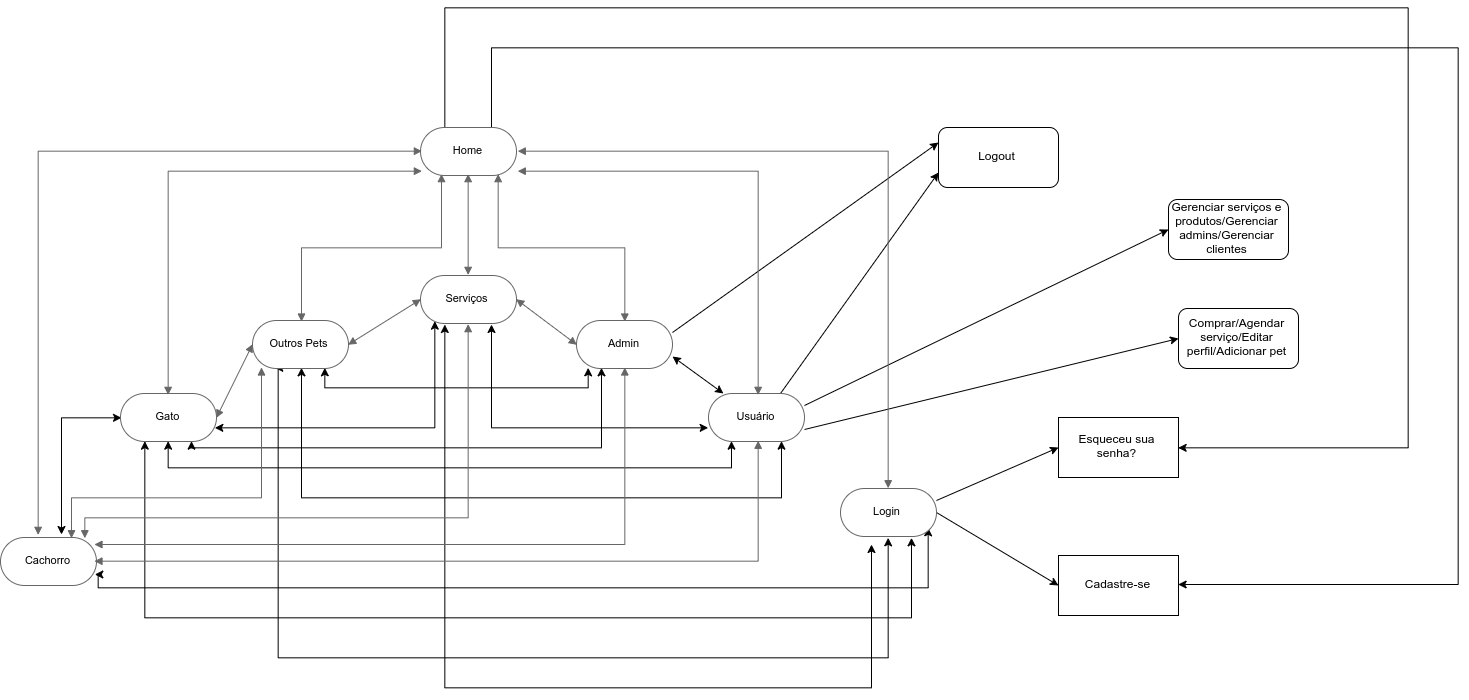

The diagram above was exported from draw.io. Its source (the exported page's mxGraphModel, read from the mxfile embedded in the PNG):
<mxGraphModel dx="2847" dy="1503" grid="1" gridSize="10" guides="1" tooltips="1" connect="1" arrows="1" fold="1" page="1" pageScale="1" pageWidth="827" pageHeight="1169" math="0" shadow="0">
  <root>
    <mxCell id="0" />
    <mxCell id="1" parent="0" />
    <mxCell id="X2UixeAcZQyGB12A7pFs-27" style="edgeStyle=orthogonalEdgeStyle;rounded=0;orthogonalLoop=1;jettySize=auto;html=1;exitX=1;exitY=0.75;exitDx=0;exitDy=0;entryX=0.917;entryY=0.813;entryDx=0;entryDy=0;entryPerimeter=0;startArrow=classic;startFill=1;" edge="1" parent="1" source="X2UixeAcZQyGB12A7pFs-1" target="X2UixeAcZQyGB12A7pFs-7">
      <mxGeometry relative="1" as="geometry">
        <Array as="points">
          <mxPoint x="168" y="600" />
          <mxPoint x="1000" y="600" />
        </Array>
      </mxGeometry>
    </mxCell>
    <mxCell id="X2UixeAcZQyGB12A7pFs-1" value="Cachorro" style="html=1;whiteSpace=wrap;rounded=1;arcSize=50;fontSize=11;fontColor=#000000;spacing=5;strokeColor=#666666;strokeOpacity=100;strokeWidth=0.6;" vertex="1" parent="1">
      <mxGeometry x="72" y="550" width="96" height="48" as="geometry" />
    </mxCell>
    <mxCell id="X2UixeAcZQyGB12A7pFs-23" style="edgeStyle=orthogonalEdgeStyle;rounded=0;orthogonalLoop=1;jettySize=auto;html=1;exitX=0;exitY=0.5;exitDx=0;exitDy=0;entryX=0.629;entryY=-0.035;entryDx=0;entryDy=0;entryPerimeter=0;startArrow=classic;startFill=1;" edge="1" parent="1" source="X2UixeAcZQyGB12A7pFs-2" target="X2UixeAcZQyGB12A7pFs-1">
      <mxGeometry relative="1" as="geometry" />
    </mxCell>
    <mxCell id="X2UixeAcZQyGB12A7pFs-24" style="edgeStyle=orthogonalEdgeStyle;rounded=0;orthogonalLoop=1;jettySize=auto;html=1;exitX=1;exitY=0.75;exitDx=0;exitDy=0;entryX=0.156;entryY=0.958;entryDx=0;entryDy=0;entryPerimeter=0;startArrow=classic;startFill=1;" edge="1" parent="1" source="X2UixeAcZQyGB12A7pFs-2" target="X2UixeAcZQyGB12A7pFs-4">
      <mxGeometry relative="1" as="geometry" />
    </mxCell>
    <mxCell id="X2UixeAcZQyGB12A7pFs-25" style="edgeStyle=orthogonalEdgeStyle;rounded=0;orthogonalLoop=1;jettySize=auto;html=1;exitX=0.75;exitY=1;exitDx=0;exitDy=0;entryX=0.25;entryY=1;entryDx=0;entryDy=0;startArrow=classic;startFill=1;" edge="1" parent="1" source="X2UixeAcZQyGB12A7pFs-2" target="X2UixeAcZQyGB12A7pFs-5">
      <mxGeometry relative="1" as="geometry">
        <Array as="points">
          <mxPoint x="264" y="460" />
          <mxPoint x="672" y="460" />
        </Array>
      </mxGeometry>
    </mxCell>
    <mxCell id="X2UixeAcZQyGB12A7pFs-26" style="edgeStyle=orthogonalEdgeStyle;rounded=0;orthogonalLoop=1;jettySize=auto;html=1;exitX=0.5;exitY=1;exitDx=0;exitDy=0;entryX=0.25;entryY=1;entryDx=0;entryDy=0;startArrow=classic;startFill=1;" edge="1" parent="1" source="X2UixeAcZQyGB12A7pFs-2" target="X2UixeAcZQyGB12A7pFs-6">
      <mxGeometry relative="1" as="geometry">
        <Array as="points">
          <mxPoint x="240" y="480" />
          <mxPoint x="804" y="480" />
        </Array>
      </mxGeometry>
    </mxCell>
    <mxCell id="X2UixeAcZQyGB12A7pFs-28" style="edgeStyle=orthogonalEdgeStyle;rounded=0;orthogonalLoop=1;jettySize=auto;html=1;exitX=0.25;exitY=1;exitDx=0;exitDy=0;entryX=0.75;entryY=1;entryDx=0;entryDy=0;startArrow=classic;startFill=1;" edge="1" parent="1" source="X2UixeAcZQyGB12A7pFs-2" target="X2UixeAcZQyGB12A7pFs-7">
      <mxGeometry relative="1" as="geometry">
        <Array as="points">
          <mxPoint x="216" y="630" />
          <mxPoint x="984" y="630" />
        </Array>
      </mxGeometry>
    </mxCell>
    <mxCell id="X2UixeAcZQyGB12A7pFs-2" value="Gato" style="html=1;whiteSpace=wrap;rounded=1;arcSize=50;fontSize=11;fontColor=#000000;spacing=5;strokeColor=#666666;strokeOpacity=100;strokeWidth=0.6;" vertex="1" parent="1">
      <mxGeometry x="192" y="406" width="96" height="48" as="geometry" />
    </mxCell>
    <mxCell id="X2UixeAcZQyGB12A7pFs-30" style="edgeStyle=orthogonalEdgeStyle;rounded=0;orthogonalLoop=1;jettySize=auto;html=1;exitX=0.75;exitY=1;exitDx=0;exitDy=0;entryX=0.125;entryY=0.958;entryDx=0;entryDy=0;entryPerimeter=0;startArrow=classic;startFill=1;" edge="1" parent="1" source="X2UixeAcZQyGB12A7pFs-3" target="X2UixeAcZQyGB12A7pFs-5">
      <mxGeometry relative="1" as="geometry">
        <Array as="points">
          <mxPoint x="396" y="401" />
          <mxPoint x="660" y="401" />
        </Array>
      </mxGeometry>
    </mxCell>
    <mxCell id="X2UixeAcZQyGB12A7pFs-37" style="edgeStyle=orthogonalEdgeStyle;rounded=0;orthogonalLoop=1;jettySize=auto;html=1;exitX=0.5;exitY=1;exitDx=0;exitDy=0;entryX=0.75;entryY=1;entryDx=0;entryDy=0;startArrow=classic;startFill=1;" edge="1" parent="1" source="X2UixeAcZQyGB12A7pFs-3" target="X2UixeAcZQyGB12A7pFs-6">
      <mxGeometry relative="1" as="geometry">
        <Array as="points">
          <mxPoint x="372" y="510" />
          <mxPoint x="852" y="510" />
        </Array>
      </mxGeometry>
    </mxCell>
    <mxCell id="X2UixeAcZQyGB12A7pFs-40" style="edgeStyle=orthogonalEdgeStyle;rounded=0;orthogonalLoop=1;jettySize=auto;html=1;exitX=0.25;exitY=1;exitDx=0;exitDy=0;startArrow=classic;startFill=1;" edge="1" parent="1" source="X2UixeAcZQyGB12A7pFs-3">
      <mxGeometry relative="1" as="geometry">
        <mxPoint x="960" y="550" as="targetPoint" />
        <Array as="points">
          <mxPoint x="349" y="381" />
          <mxPoint x="349" y="670" />
          <mxPoint x="960" y="670" />
        </Array>
      </mxGeometry>
    </mxCell>
    <mxCell id="X2UixeAcZQyGB12A7pFs-3" value="Outros Pets" style="html=1;whiteSpace=wrap;rounded=1;arcSize=50;fontSize=11;fontColor=#000000;spacing=5;strokeColor=#666666;strokeOpacity=100;strokeWidth=0.6;" vertex="1" parent="1">
      <mxGeometry x="324" y="333" width="96" height="48" as="geometry" />
    </mxCell>
    <mxCell id="X2UixeAcZQyGB12A7pFs-31" style="edgeStyle=orthogonalEdgeStyle;rounded=0;orthogonalLoop=1;jettySize=auto;html=1;exitX=0.75;exitY=1;exitDx=0;exitDy=0;entryX=0;entryY=0.75;entryDx=0;entryDy=0;startArrow=classic;startFill=1;" edge="1" parent="1" source="X2UixeAcZQyGB12A7pFs-4" target="X2UixeAcZQyGB12A7pFs-6">
      <mxGeometry relative="1" as="geometry" />
    </mxCell>
    <mxCell id="X2UixeAcZQyGB12A7pFs-42" style="edgeStyle=orthogonalEdgeStyle;rounded=0;orthogonalLoop=1;jettySize=auto;html=1;exitX=0.25;exitY=1;exitDx=0;exitDy=0;entryX=0.323;entryY=1.167;entryDx=0;entryDy=0;entryPerimeter=0;startArrow=classic;startFill=1;" edge="1" parent="1" source="X2UixeAcZQyGB12A7pFs-4" target="X2UixeAcZQyGB12A7pFs-7">
      <mxGeometry relative="1" as="geometry">
        <Array as="points">
          <mxPoint x="516" y="700" />
          <mxPoint x="943" y="700" />
        </Array>
      </mxGeometry>
    </mxCell>
    <mxCell id="X2UixeAcZQyGB12A7pFs-4" value="Serviços" style="html=1;whiteSpace=wrap;rounded=1;arcSize=50;fontSize=11;fontColor=#000000;spacing=5;strokeColor=#666666;strokeOpacity=100;strokeWidth=0.6;" vertex="1" parent="1">
      <mxGeometry x="492" y="288" width="96" height="48" as="geometry" />
    </mxCell>
    <mxCell id="X2UixeAcZQyGB12A7pFs-33" style="edgeStyle=none;rounded=0;orthogonalLoop=1;jettySize=auto;html=1;exitX=1;exitY=0.25;exitDx=0;exitDy=0;entryX=0;entryY=0.25;entryDx=0;entryDy=0;startArrow=none;startFill=0;" edge="1" parent="1" source="X2UixeAcZQyGB12A7pFs-5" target="X2UixeAcZQyGB12A7pFs-32">
      <mxGeometry relative="1" as="geometry" />
    </mxCell>
    <mxCell id="X2UixeAcZQyGB12A7pFs-44" style="edgeStyle=none;rounded=0;orthogonalLoop=1;jettySize=auto;html=1;exitX=1;exitY=0.75;exitDx=0;exitDy=0;startArrow=classic;startFill=1;" edge="1" parent="1" source="X2UixeAcZQyGB12A7pFs-5" target="X2UixeAcZQyGB12A7pFs-6">
      <mxGeometry relative="1" as="geometry" />
    </mxCell>
    <mxCell id="X2UixeAcZQyGB12A7pFs-5" value="Admin" style="html=1;whiteSpace=wrap;rounded=1;arcSize=50;fontSize=11;fontColor=#000000;spacing=5;strokeColor=#666666;strokeOpacity=100;strokeWidth=0.6;" vertex="1" parent="1">
      <mxGeometry x="648" y="333" width="96" height="48" as="geometry" />
    </mxCell>
    <mxCell id="X2UixeAcZQyGB12A7pFs-34" style="edgeStyle=none;rounded=0;orthogonalLoop=1;jettySize=auto;html=1;exitX=0.75;exitY=0;exitDx=0;exitDy=0;entryX=0;entryY=0.75;entryDx=0;entryDy=0;startArrow=none;startFill=0;" edge="1" parent="1" source="X2UixeAcZQyGB12A7pFs-6" target="X2UixeAcZQyGB12A7pFs-32">
      <mxGeometry relative="1" as="geometry" />
    </mxCell>
    <mxCell id="X2UixeAcZQyGB12A7pFs-49" style="edgeStyle=none;rounded=0;orthogonalLoop=1;jettySize=auto;html=1;exitX=1;exitY=0.75;exitDx=0;exitDy=0;startArrow=none;startFill=0;entryX=0;entryY=0.5;entryDx=0;entryDy=0;" edge="1" parent="1" source="X2UixeAcZQyGB12A7pFs-6" target="X2UixeAcZQyGB12A7pFs-53">
      <mxGeometry relative="1" as="geometry">
        <mxPoint x="1200" y="220" as="targetPoint" />
      </mxGeometry>
    </mxCell>
    <mxCell id="X2UixeAcZQyGB12A7pFs-54" style="edgeStyle=none;rounded=0;orthogonalLoop=1;jettySize=auto;html=1;exitX=1;exitY=0.25;exitDx=0;exitDy=0;startArrow=none;startFill=0;entryX=0;entryY=0.5;entryDx=0;entryDy=0;" edge="1" parent="1" source="X2UixeAcZQyGB12A7pFs-6" target="X2UixeAcZQyGB12A7pFs-55">
      <mxGeometry relative="1" as="geometry">
        <mxPoint x="1220" y="250" as="targetPoint" />
      </mxGeometry>
    </mxCell>
    <mxCell id="X2UixeAcZQyGB12A7pFs-6" value="Usuário" style="html=1;whiteSpace=wrap;rounded=1;arcSize=50;fontSize=11;fontColor=#000000;spacing=5;strokeColor=#666666;strokeOpacity=100;strokeWidth=0.6;" vertex="1" parent="1">
      <mxGeometry x="780" y="406" width="96" height="48" as="geometry" />
    </mxCell>
    <mxCell id="X2UixeAcZQyGB12A7pFs-46" style="edgeStyle=none;rounded=0;orthogonalLoop=1;jettySize=auto;html=1;exitX=1;exitY=0.25;exitDx=0;exitDy=0;entryX=0;entryY=0.5;entryDx=0;entryDy=0;startArrow=none;startFill=0;" edge="1" parent="1" source="X2UixeAcZQyGB12A7pFs-7" target="X2UixeAcZQyGB12A7pFs-45">
      <mxGeometry relative="1" as="geometry" />
    </mxCell>
    <mxCell id="X2UixeAcZQyGB12A7pFs-48" style="edgeStyle=none;rounded=0;orthogonalLoop=1;jettySize=auto;html=1;exitX=1;exitY=0.5;exitDx=0;exitDy=0;entryX=0;entryY=0.5;entryDx=0;entryDy=0;startArrow=none;startFill=0;" edge="1" parent="1" source="X2UixeAcZQyGB12A7pFs-7" target="X2UixeAcZQyGB12A7pFs-47">
      <mxGeometry relative="1" as="geometry" />
    </mxCell>
    <mxCell id="X2UixeAcZQyGB12A7pFs-7" value="Login" style="html=1;whiteSpace=wrap;rounded=1;arcSize=50;fontSize=11;fontColor=#000000;spacing=5;strokeColor=#666666;strokeOpacity=100;strokeWidth=0.6;" vertex="1" parent="1">
      <mxGeometry x="912" y="501" width="96" height="48" as="geometry" />
    </mxCell>
    <mxCell id="X2UixeAcZQyGB12A7pFs-57" style="edgeStyle=orthogonalEdgeStyle;rounded=0;orthogonalLoop=1;jettySize=auto;html=1;exitX=0.75;exitY=0;exitDx=0;exitDy=0;entryX=1;entryY=0.5;entryDx=0;entryDy=0;startArrow=none;startFill=0;" edge="1" parent="1" source="X2UixeAcZQyGB12A7pFs-8" target="X2UixeAcZQyGB12A7pFs-47">
      <mxGeometry relative="1" as="geometry">
        <Array as="points">
          <mxPoint x="564" y="60" />
          <mxPoint x="1530" y="60" />
          <mxPoint x="1530" y="597" />
        </Array>
      </mxGeometry>
    </mxCell>
    <mxCell id="X2UixeAcZQyGB12A7pFs-58" style="edgeStyle=orthogonalEdgeStyle;rounded=0;orthogonalLoop=1;jettySize=auto;html=1;exitX=0.25;exitY=0;exitDx=0;exitDy=0;entryX=1;entryY=0.5;entryDx=0;entryDy=0;startArrow=none;startFill=0;" edge="1" parent="1" source="X2UixeAcZQyGB12A7pFs-8" target="X2UixeAcZQyGB12A7pFs-45">
      <mxGeometry relative="1" as="geometry">
        <Array as="points">
          <mxPoint x="516" y="20" />
          <mxPoint x="1480" y="20" />
          <mxPoint x="1480" y="460" />
        </Array>
      </mxGeometry>
    </mxCell>
    <mxCell id="X2UixeAcZQyGB12A7pFs-8" value="Home" style="html=1;whiteSpace=wrap;rounded=1;arcSize=50;fontSize=11;fontColor=#000000;spacing=5;strokeColor=#666666;strokeOpacity=100;strokeWidth=0.6;" vertex="1" parent="1">
      <mxGeometry x="492" y="140" width="96" height="48" as="geometry" />
    </mxCell>
    <mxCell id="X2UixeAcZQyGB12A7pFs-9" value="" style="html=1;jettySize=18;fontSize=11;strokeColor=#666666;strokeOpacity=100;strokeWidth=0.6;rounded=1;arcSize=0;edgeStyle=orthogonalEdgeStyle;startArrow=block;endFill=1;endArrow=block;endFill=1;entryX=-0.003126944432898693;entryY=0.5;entryPerimeter=1;exitX=0.385;exitY=-0.062;exitDx=0;exitDy=0;exitPerimeter=0;" edge="1" parent="1" source="X2UixeAcZQyGB12A7pFs-1" target="X2UixeAcZQyGB12A7pFs-8">
      <mxGeometry width="100" height="100" relative="1" as="geometry">
        <mxPoint x="90" y="430" as="sourcePoint" />
        <Array as="points">
          <mxPoint x="109" y="164" />
        </Array>
      </mxGeometry>
    </mxCell>
    <mxCell id="X2UixeAcZQyGB12A7pFs-10" value="" style="html=1;jettySize=18;fontSize=11;strokeColor=#666666;strokeOpacity=100;strokeWidth=0.6;rounded=1;arcSize=0;edgeStyle=orthogonalEdgeStyle;startArrow=block;endFill=1;endArrow=block;endFill=1;exitX=1.0031269444328985;exitY=0.5;exitPerimeter=1;entryX=0.5;entryY=-0.00625;entryPerimeter=1;" edge="1" parent="1" source="X2UixeAcZQyGB12A7pFs-8" target="X2UixeAcZQyGB12A7pFs-7">
      <mxGeometry width="100" height="100" relative="1" as="geometry" />
    </mxCell>
    <mxCell id="X2UixeAcZQyGB12A7pFs-11" value="" style="html=1;jettySize=18;fontSize=11;strokeColor=#666666;strokeOpacity=100;strokeWidth=0.6;rounded=1;arcSize=0;edgeStyle=orthogonalEdgeStyle;startArrow=block;endFill=1;endArrow=block;endFill=1;exitX=0.5;exitY=1.00625;exitPerimeter=1;entryX=0.5;entryY=-0.00625;entryPerimeter=1;" edge="1" parent="1" source="X2UixeAcZQyGB12A7pFs-8" target="X2UixeAcZQyGB12A7pFs-4">
      <mxGeometry width="100" height="100" relative="1" as="geometry" />
    </mxCell>
    <mxCell id="X2UixeAcZQyGB12A7pFs-12" value="" style="html=1;jettySize=18;fontSize=11;strokeColor=#666666;strokeOpacity=100;strokeWidth=0.6;rounded=1;arcSize=0;edgeStyle=orthogonalEdgeStyle;startArrow=block;endFill=1;endArrow=block;endFill=1;exitX=0.5;exitY=-0.00625;exitPerimeter=1;entryX=0.06317529307686423;entryY=0.8733974076670915;entryPerimeter=1;" edge="1" parent="1" source="X2UixeAcZQyGB12A7pFs-2" target="X2UixeAcZQyGB12A7pFs-8">
      <mxGeometry width="100" height="100" relative="1" as="geometry" />
    </mxCell>
    <mxCell id="X2UixeAcZQyGB12A7pFs-13" value="" style="html=1;jettySize=18;fontSize=11;strokeColor=#666666;strokeOpacity=100;strokeWidth=0.6;rounded=1;arcSize=0;edgeStyle=orthogonalEdgeStyle;startArrow=block;endFill=1;endArrow=block;endFill=1;exitX=0.5;exitY=-0.00625;exitPerimeter=1;entryX=0.9425936976887485;entryY=0.8591781929087997;entryPerimeter=1;" edge="1" parent="1" source="X2UixeAcZQyGB12A7pFs-6" target="X2UixeAcZQyGB12A7pFs-8">
      <mxGeometry width="100" height="100" relative="1" as="geometry" />
    </mxCell>
    <mxCell id="X2UixeAcZQyGB12A7pFs-14" value="" style="html=1;jettySize=18;fontSize=11;strokeColor=#666666;strokeOpacity=100;strokeWidth=0.6;rounded=1;arcSize=0;edgeStyle=orthogonalEdgeStyle;startArrow=block;endFill=1;endArrow=block;endFill=1;exitX=0.5;exitY=-0.00625;exitPerimeter=1;entryX=0.8076843919686759;entryY=1.0057105285458123;entryPerimeter=1;" edge="1" parent="1" source="X2UixeAcZQyGB12A7pFs-5" target="X2UixeAcZQyGB12A7pFs-8">
      <mxGeometry width="100" height="100" relative="1" as="geometry" />
    </mxCell>
    <mxCell id="X2UixeAcZQyGB12A7pFs-15" value="" style="html=1;jettySize=18;fontSize=11;strokeColor=#666666;strokeOpacity=100;strokeWidth=0.6;rounded=1;arcSize=0;edgeStyle=orthogonalEdgeStyle;startArrow=block;endFill=1;endArrow=block;endFill=1;exitX=0.5;exitY=-0.00625;exitPerimeter=1;entryX=0.21797551621292327;entryY=1.00625;entryPerimeter=1;" edge="1" parent="1" source="X2UixeAcZQyGB12A7pFs-3" target="X2UixeAcZQyGB12A7pFs-8">
      <mxGeometry width="100" height="100" relative="1" as="geometry" />
    </mxCell>
    <mxCell id="X2UixeAcZQyGB12A7pFs-16" value="" style="html=1;jettySize=18;fontSize=11;strokeColor=#666666;strokeOpacity=100;strokeWidth=0.6;rounded=1;arcSize=0;startArrow=block;endFill=1;endArrow=block;endFill=1;exitX=1.0031269444328985;exitY=0.5;exitPerimeter=1;entryX=-0.003126944432898693;entryY=0.5;entryPerimeter=1;" edge="1" parent="1" source="X2UixeAcZQyGB12A7pFs-2" target="X2UixeAcZQyGB12A7pFs-3">
      <mxGeometry width="100" height="100" relative="1" as="geometry" />
    </mxCell>
    <mxCell id="X2UixeAcZQyGB12A7pFs-17" value="" style="html=1;jettySize=18;fontSize=11;strokeColor=#666666;strokeOpacity=100;strokeWidth=0.6;rounded=1;arcSize=0;startArrow=block;endFill=1;endArrow=block;endFill=1;exitX=1.0031269444328985;exitY=0.5;exitPerimeter=1;entryX=-0.003126944432898693;entryY=0.5;entryPerimeter=1;" edge="1" parent="1" source="X2UixeAcZQyGB12A7pFs-3" target="X2UixeAcZQyGB12A7pFs-4">
      <mxGeometry width="100" height="100" relative="1" as="geometry" />
    </mxCell>
    <mxCell id="X2UixeAcZQyGB12A7pFs-18" value="" style="html=1;jettySize=18;fontSize=11;strokeColor=#666666;strokeOpacity=100;strokeWidth=0.6;rounded=1;arcSize=0;startArrow=block;endFill=1;endArrow=block;endFill=1;exitX=1.0031269444328985;exitY=0.5;exitPerimeter=1;entryX=-0.003126944432898693;entryY=0.5;entryPerimeter=1;" edge="1" parent="1" source="X2UixeAcZQyGB12A7pFs-4" target="X2UixeAcZQyGB12A7pFs-5">
      <mxGeometry width="100" height="100" relative="1" as="geometry" />
    </mxCell>
    <mxCell id="X2UixeAcZQyGB12A7pFs-19" value="" style="html=1;jettySize=18;fontSize=11;strokeColor=#666666;strokeOpacity=100;strokeWidth=0.6;rounded=1;arcSize=0;edgeStyle=orthogonalEdgeStyle;startArrow=block;endFill=1;endArrow=block;endFill=1;exitX=1.0031269444328985;exitY=0.5;exitPerimeter=1;entryX=0.5;entryY=1.00625;entryPerimeter=1;" edge="1" parent="1" source="X2UixeAcZQyGB12A7pFs-1" target="X2UixeAcZQyGB12A7pFs-6">
      <mxGeometry width="100" height="100" relative="1" as="geometry" />
    </mxCell>
    <mxCell id="X2UixeAcZQyGB12A7pFs-20" value="" style="html=1;jettySize=18;fontSize=11;strokeColor=#666666;strokeOpacity=100;strokeWidth=0.6;rounded=1;arcSize=0;edgeStyle=orthogonalEdgeStyle;startArrow=block;endFill=1;endArrow=block;endFill=1;exitX=0.9534884269525709;exitY=0.16967727746424527;exitPerimeter=1;entryX=0.5;entryY=1.00625;entryPerimeter=1;" edge="1" parent="1" source="X2UixeAcZQyGB12A7pFs-1" target="X2UixeAcZQyGB12A7pFs-5">
      <mxGeometry width="100" height="100" relative="1" as="geometry" />
    </mxCell>
    <mxCell id="X2UixeAcZQyGB12A7pFs-21" value="" style="html=1;jettySize=18;fontSize=11;strokeColor=#666666;strokeOpacity=100;strokeWidth=0.6;rounded=1;arcSize=0;edgeStyle=orthogonalEdgeStyle;startArrow=block;endFill=1;endArrow=block;endFill=1;exitX=0.8612927195807007;exitY=0.01717771987404575;exitPerimeter=1;entryX=0.5;entryY=1.00625;entryPerimeter=1;" edge="1" parent="1" source="X2UixeAcZQyGB12A7pFs-1" target="X2UixeAcZQyGB12A7pFs-4">
      <mxGeometry width="100" height="100" relative="1" as="geometry">
        <Array as="points">
          <mxPoint x="156" y="530" />
          <mxPoint x="540" y="530" />
        </Array>
      </mxGeometry>
    </mxCell>
    <mxCell id="X2UixeAcZQyGB12A7pFs-22" value="" style="html=1;jettySize=18;fontSize=11;strokeColor=#666666;strokeOpacity=100;strokeWidth=0.6;rounded=1;arcSize=0;edgeStyle=orthogonalEdgeStyle;startArrow=block;endFill=1;endArrow=block;endFill=1;exitX=0.095;exitY=0.961;entryX=0.734159865614701;entryY=-0.00625;entryPerimeter=1;exitDx=0;exitDy=0;exitPerimeter=0;" edge="1" parent="1" source="X2UixeAcZQyGB12A7pFs-3" target="X2UixeAcZQyGB12A7pFs-1">
      <mxGeometry width="100" height="100" relative="1" as="geometry">
        <Array as="points">
          <mxPoint x="333" y="510" />
          <mxPoint x="142" y="510" />
        </Array>
      </mxGeometry>
    </mxCell>
    <mxCell id="X2UixeAcZQyGB12A7pFs-32" value="Logout" style="rounded=1;whiteSpace=wrap;html=1;" vertex="1" parent="1">
      <mxGeometry x="1010" y="140" width="120" height="60" as="geometry" />
    </mxCell>
    <mxCell id="X2UixeAcZQyGB12A7pFs-45" value="Esqueceu sua senha?" style="rounded=0;whiteSpace=wrap;html=1;" vertex="1" parent="1">
      <mxGeometry x="1130" y="430" width="120" height="60" as="geometry" />
    </mxCell>
    <mxCell id="X2UixeAcZQyGB12A7pFs-47" value="Cadastre-se" style="rounded=0;whiteSpace=wrap;html=1;" vertex="1" parent="1">
      <mxGeometry x="1130" y="568" width="120" height="60" as="geometry" />
    </mxCell>
    <mxCell id="X2UixeAcZQyGB12A7pFs-53" value="Comprar/Agendar serviço/Editar perfil/Adicionar pet" style="rounded=1;whiteSpace=wrap;html=1;" vertex="1" parent="1">
      <mxGeometry x="1250" y="321" width="120" height="60" as="geometry" />
    </mxCell>
    <mxCell id="X2UixeAcZQyGB12A7pFs-55" value="Gerenciar serviços e produtos/Gerenciar admins/Gerenciar clientes" style="rounded=1;whiteSpace=wrap;html=1;" vertex="1" parent="1">
      <mxGeometry x="1240" y="212" width="120" height="60" as="geometry" />
    </mxCell>
  </root>
</mxGraphModel>